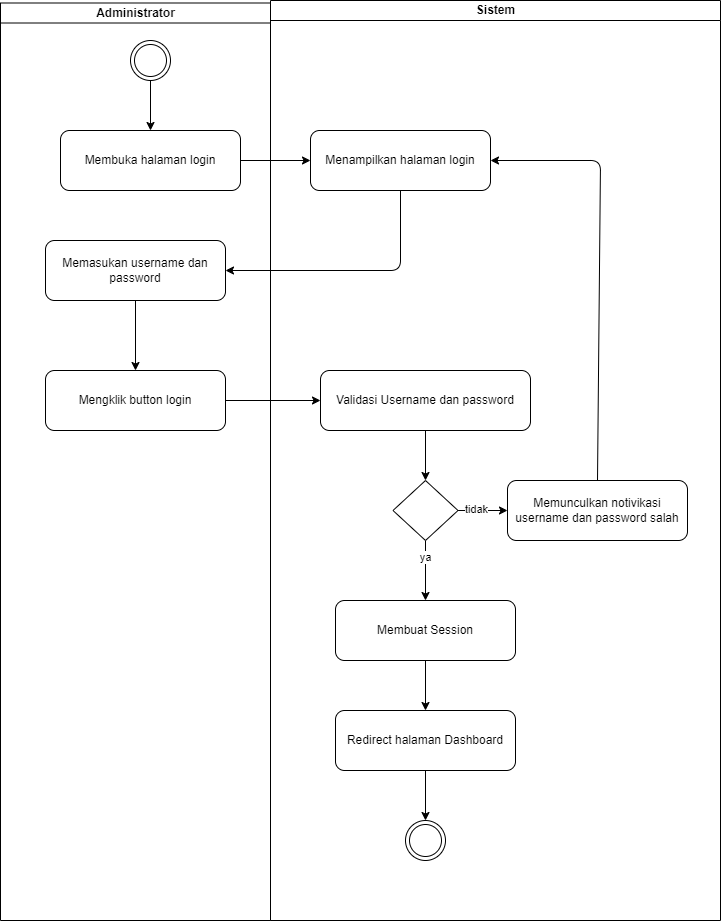

The diagram above was exported from draw.io. Its source (the exported page's mxGraphModel, read from the mxfile embedded in the PNG):
<mxGraphModel dx="1400" dy="751" grid="1" gridSize="10" guides="1" tooltips="1" connect="1" arrows="1" fold="1" page="1" pageScale="1" pageWidth="827" pageHeight="1169" math="0" shadow="0">
  <root>
    <mxCell id="0" />
    <mxCell id="1" parent="0" />
    <mxCell id="6" value="Sistem" style="swimlane;startSize=20;html=1;" vertex="1" parent="1">
      <mxGeometry x="410" y="200" width="450" height="920" as="geometry">
        <mxRectangle x="120" y="20" width="40" height="460" as="alternateBounds" />
      </mxGeometry>
    </mxCell>
    <mxCell id="17" value="Menampilkan halaman login" style="rounded=1;whiteSpace=wrap;html=1;" vertex="1" parent="6">
      <mxGeometry x="40" y="130" width="180" height="60" as="geometry" />
    </mxCell>
    <mxCell id="Epf5is39OvuvYvzIUzji-46" style="edgeStyle=none;html=1;exitX=0.5;exitY=1;exitDx=0;exitDy=0;entryX=0.5;entryY=0;entryDx=0;entryDy=0;" edge="1" parent="6" source="30" target="Epf5is39OvuvYvzIUzji-42">
      <mxGeometry relative="1" as="geometry" />
    </mxCell>
    <mxCell id="30" value="Validasi Username dan password" style="rounded=1;whiteSpace=wrap;html=1;" vertex="1" parent="6">
      <mxGeometry x="50" y="370" width="210" height="60" as="geometry" />
    </mxCell>
    <mxCell id="Epf5is39OvuvYvzIUzji-45" style="edgeStyle=none;html=1;exitX=0.5;exitY=0;exitDx=0;exitDy=0;entryX=1;entryY=0.5;entryDx=0;entryDy=0;" edge="1" parent="6" source="Epf5is39OvuvYvzIUzji-39" target="17">
      <mxGeometry relative="1" as="geometry">
        <Array as="points">
          <mxPoint x="330" y="160" />
        </Array>
      </mxGeometry>
    </mxCell>
    <mxCell id="Epf5is39OvuvYvzIUzji-39" value="Memunculkan notivikasi username dan password salah" style="rounded=1;whiteSpace=wrap;html=1;" vertex="1" parent="6">
      <mxGeometry x="237" y="480" width="180" height="60" as="geometry" />
    </mxCell>
    <mxCell id="Epf5is39OvuvYvzIUzji-52" style="edgeStyle=none;html=1;exitX=0.5;exitY=1;exitDx=0;exitDy=0;entryX=0.5;entryY=0;entryDx=0;entryDy=0;" edge="1" parent="6" source="Epf5is39OvuvYvzIUzji-40" target="Epf5is39OvuvYvzIUzji-49">
      <mxGeometry relative="1" as="geometry" />
    </mxCell>
    <mxCell id="Epf5is39OvuvYvzIUzji-40" value="Membuat Session" style="rounded=1;whiteSpace=wrap;html=1;" vertex="1" parent="6">
      <mxGeometry x="65" y="600" width="180" height="60" as="geometry" />
    </mxCell>
    <mxCell id="Epf5is39OvuvYvzIUzji-43" style="edgeStyle=none;html=1;exitX=0.5;exitY=1;exitDx=0;exitDy=0;" edge="1" parent="6" source="Epf5is39OvuvYvzIUzji-42" target="Epf5is39OvuvYvzIUzji-40">
      <mxGeometry relative="1" as="geometry" />
    </mxCell>
    <mxCell id="Epf5is39OvuvYvzIUzji-48" value="ya" style="edgeLabel;html=1;align=center;verticalAlign=middle;resizable=0;points=[];" vertex="1" connectable="0" parent="Epf5is39OvuvYvzIUzji-43">
      <mxGeometry x="-0.4552" y="-1" relative="1" as="geometry">
        <mxPoint as="offset" />
      </mxGeometry>
    </mxCell>
    <mxCell id="Epf5is39OvuvYvzIUzji-44" style="edgeStyle=none;html=1;exitX=1;exitY=0.5;exitDx=0;exitDy=0;entryX=0;entryY=0.5;entryDx=0;entryDy=0;" edge="1" parent="6" source="Epf5is39OvuvYvzIUzji-42" target="Epf5is39OvuvYvzIUzji-39">
      <mxGeometry relative="1" as="geometry" />
    </mxCell>
    <mxCell id="Epf5is39OvuvYvzIUzji-47" value="tidak" style="edgeLabel;html=1;align=center;verticalAlign=middle;resizable=0;points=[];" vertex="1" connectable="0" parent="Epf5is39OvuvYvzIUzji-44">
      <mxGeometry x="-0.2846" y="2" relative="1" as="geometry">
        <mxPoint as="offset" />
      </mxGeometry>
    </mxCell>
    <mxCell id="Epf5is39OvuvYvzIUzji-42" value="" style="rhombus;whiteSpace=wrap;html=1;" vertex="1" parent="6">
      <mxGeometry x="122.5" y="480" width="65" height="60" as="geometry" />
    </mxCell>
    <mxCell id="Epf5is39OvuvYvzIUzji-51" value="" style="edgeStyle=none;html=1;" edge="1" parent="6" source="Epf5is39OvuvYvzIUzji-49">
      <mxGeometry relative="1" as="geometry">
        <mxPoint x="155" y="820" as="targetPoint" />
      </mxGeometry>
    </mxCell>
    <mxCell id="Epf5is39OvuvYvzIUzji-49" value="Redirect halaman Dashboard" style="rounded=1;whiteSpace=wrap;html=1;" vertex="1" parent="6">
      <mxGeometry x="65" y="710" width="180" height="60" as="geometry" />
    </mxCell>
    <mxCell id="Epf5is39OvuvYvzIUzji-53" value="" style="ellipse;shape=doubleEllipse;whiteSpace=wrap;html=1;aspect=fixed;" vertex="1" parent="6">
      <mxGeometry x="135" y="820" width="40" height="40" as="geometry" />
    </mxCell>
    <mxCell id="5" value="Administrator" style="swimlane;startSize=20;html=1;" vertex="1" parent="1">
      <mxGeometry x="140" y="202.5" width="270" height="917.5" as="geometry" />
    </mxCell>
    <mxCell id="14" value="Membuka halaman login" style="rounded=1;whiteSpace=wrap;html=1;" vertex="1" parent="5">
      <mxGeometry x="60" y="127.5" width="180" height="60" as="geometry" />
    </mxCell>
    <mxCell id="Epf5is39OvuvYvzIUzji-36" style="edgeStyle=none;html=1;exitX=0.5;exitY=1;exitDx=0;exitDy=0;entryX=0.5;entryY=0;entryDx=0;entryDy=0;" edge="1" parent="5" source="21" target="35">
      <mxGeometry relative="1" as="geometry" />
    </mxCell>
    <mxCell id="21" value="Memasukan username dan password" style="rounded=1;whiteSpace=wrap;html=1;" vertex="1" parent="5">
      <mxGeometry x="45" y="237.5" width="180" height="60" as="geometry" />
    </mxCell>
    <mxCell id="Epf5is39OvuvYvzIUzji-54" style="edgeStyle=none;html=1;exitX=0.5;exitY=1;exitDx=0;exitDy=0;entryX=0.5;entryY=0;entryDx=0;entryDy=0;" edge="1" parent="5" source="32" target="14">
      <mxGeometry relative="1" as="geometry" />
    </mxCell>
    <mxCell id="32" value="" style="ellipse;shape=doubleEllipse;whiteSpace=wrap;html=1;aspect=fixed;" vertex="1" parent="5">
      <mxGeometry x="130" y="37.5" width="40" height="40" as="geometry" />
    </mxCell>
    <mxCell id="35" value="Mengklik button login" style="rounded=1;whiteSpace=wrap;html=1;" vertex="1" parent="5">
      <mxGeometry x="45" y="367.5" width="180" height="60" as="geometry" />
    </mxCell>
    <mxCell id="18" style="edgeStyle=none;html=1;exitX=1;exitY=0.5;exitDx=0;exitDy=0;" edge="1" parent="1" source="14" target="17">
      <mxGeometry relative="1" as="geometry" />
    </mxCell>
    <mxCell id="34" style="edgeStyle=none;html=1;exitX=0.5;exitY=1;exitDx=0;exitDy=0;entryX=1;entryY=0.5;entryDx=0;entryDy=0;" edge="1" parent="1" source="17" target="21">
      <mxGeometry relative="1" as="geometry">
        <Array as="points">
          <mxPoint x="540" y="470" />
        </Array>
      </mxGeometry>
    </mxCell>
    <mxCell id="Epf5is39OvuvYvzIUzji-37" style="edgeStyle=none;html=1;exitX=1;exitY=0.5;exitDx=0;exitDy=0;entryX=0;entryY=0.5;entryDx=0;entryDy=0;" edge="1" parent="1" source="35" target="30">
      <mxGeometry relative="1" as="geometry" />
    </mxCell>
  </root>
</mxGraphModel>